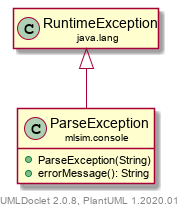

The diagram above was rendered by PlantUML. Its source (embedded in the PNG):
@startuml
    set namespaceSeparator none
    hide empty fields
    hide empty methods

    class "<size:14>ParseException\n<size:10>mlsim.console" as mlsim.console.ParseException [[../mlsim/console/ParseException.html]] {
        +ParseException(String)
        +errorMessage(): String
    }

    class "<size:14>RuntimeException\n<size:10>java.lang" as java.lang.RuntimeException

    java.lang.RuntimeException <|-- mlsim.console.ParseException

    center footer UMLDoclet 2.0.8, PlantUML 1.2020.01
@enduml